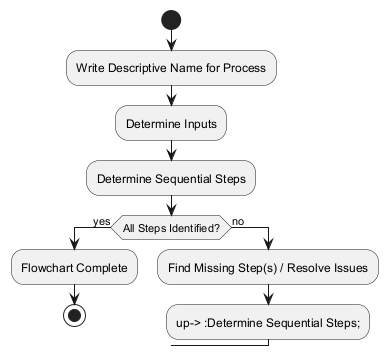

The diagram above was rendered by PlantUML. Its source (embedded in the PNG):
@startuml
start
:Write Descriptive Name for Process;
:Determine Inputs;
:Determine Sequential Steps;
if (All Steps Identified?) then (yes)
  :Flowchart Complete;
  stop
else (no)
  :Find Missing Step(s) / Resolve Issues;
  -up-> :Determine Sequential Steps;
endif
@enduml